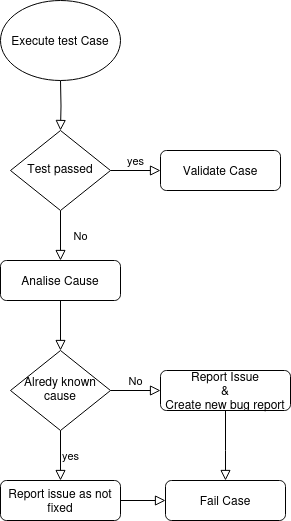

The diagram above was exported from draw.io. Its source (the exported page's mxGraphModel, read from the mxfile embedded in the PNG):
<mxGraphModel dx="1050" dy="574" grid="1" gridSize="10" guides="1" tooltips="1" connect="1" arrows="1" fold="1" page="1" pageScale="1" pageWidth="827" pageHeight="1169" math="0" shadow="0">
  <root>
    <mxCell id="WIyWlLk6GJQsqaUBKTNV-0" />
    <mxCell id="WIyWlLk6GJQsqaUBKTNV-1" parent="WIyWlLk6GJQsqaUBKTNV-0" />
    <mxCell id="WIyWlLk6GJQsqaUBKTNV-2" value="" style="rounded=0;html=1;jettySize=auto;orthogonalLoop=1;fontSize=11;endArrow=block;endFill=0;endSize=8;strokeWidth=1;shadow=0;labelBackgroundColor=none;edgeStyle=orthogonalEdgeStyle;" parent="WIyWlLk6GJQsqaUBKTNV-1" target="WIyWlLk6GJQsqaUBKTNV-6" edge="1">
      <mxGeometry relative="1" as="geometry">
        <mxPoint x="220" y="120" as="sourcePoint" />
      </mxGeometry>
    </mxCell>
    <mxCell id="WIyWlLk6GJQsqaUBKTNV-4" value="No" style="rounded=0;html=1;jettySize=auto;orthogonalLoop=1;fontSize=11;endArrow=block;endFill=0;endSize=8;strokeWidth=1;shadow=0;labelBackgroundColor=none;edgeStyle=orthogonalEdgeStyle;entryX=0.5;entryY=0;entryDx=0;entryDy=0;" parent="WIyWlLk6GJQsqaUBKTNV-1" source="WIyWlLk6GJQsqaUBKTNV-6" target="ec605hBlmzd_pk4zuNL3-1" edge="1">
      <mxGeometry y="20" relative="1" as="geometry">
        <mxPoint as="offset" />
        <mxPoint x="220" y="290" as="targetPoint" />
      </mxGeometry>
    </mxCell>
    <mxCell id="WIyWlLk6GJQsqaUBKTNV-5" value="yes" style="edgeStyle=orthogonalEdgeStyle;rounded=0;html=1;jettySize=auto;orthogonalLoop=1;fontSize=11;endArrow=block;endFill=0;endSize=8;strokeWidth=1;shadow=0;labelBackgroundColor=none;" parent="WIyWlLk6GJQsqaUBKTNV-1" source="WIyWlLk6GJQsqaUBKTNV-6" target="WIyWlLk6GJQsqaUBKTNV-7" edge="1">
      <mxGeometry y="10" relative="1" as="geometry">
        <mxPoint as="offset" />
      </mxGeometry>
    </mxCell>
    <mxCell id="WIyWlLk6GJQsqaUBKTNV-6" value="Test passed" style="rhombus;whiteSpace=wrap;html=1;shadow=0;fontFamily=Helvetica;fontSize=12;align=center;strokeWidth=1;spacing=6;spacingTop=-4;" parent="WIyWlLk6GJQsqaUBKTNV-1" vertex="1">
      <mxGeometry x="170" y="170" width="100" height="80" as="geometry" />
    </mxCell>
    <mxCell id="WIyWlLk6GJQsqaUBKTNV-7" value="Validate Case" style="rounded=1;whiteSpace=wrap;html=1;fontSize=12;glass=0;strokeWidth=1;shadow=0;" parent="WIyWlLk6GJQsqaUBKTNV-1" vertex="1">
      <mxGeometry x="320" y="190" width="120" height="40" as="geometry" />
    </mxCell>
    <mxCell id="WIyWlLk6GJQsqaUBKTNV-8" value="" style="rounded=0;html=1;jettySize=auto;orthogonalLoop=1;fontSize=11;endArrow=block;endFill=0;endSize=8;strokeWidth=1;shadow=0;labelBackgroundColor=none;edgeStyle=orthogonalEdgeStyle;exitX=0.5;exitY=1;exitDx=0;exitDy=0;entryX=0.5;entryY=0;entryDx=0;entryDy=0;" parent="WIyWlLk6GJQsqaUBKTNV-1" source="ec605hBlmzd_pk4zuNL3-1" target="ec605hBlmzd_pk4zuNL3-2" edge="1">
      <mxGeometry x="0.6" y="40" relative="1" as="geometry">
        <mxPoint as="offset" />
        <mxPoint x="220" y="360" as="sourcePoint" />
        <mxPoint x="220" y="380" as="targetPoint" />
      </mxGeometry>
    </mxCell>
    <mxCell id="ec605hBlmzd_pk4zuNL3-0" value="Execute test Case" style="ellipse;whiteSpace=wrap;html=1;" vertex="1" parent="WIyWlLk6GJQsqaUBKTNV-1">
      <mxGeometry x="160" y="40" width="120" height="80" as="geometry" />
    </mxCell>
    <mxCell id="ec605hBlmzd_pk4zuNL3-1" value="Analise Cause" style="rounded=1;whiteSpace=wrap;html=1;fontSize=12;glass=0;strokeWidth=1;shadow=0;" vertex="1" parent="WIyWlLk6GJQsqaUBKTNV-1">
      <mxGeometry x="160" y="300" width="120" height="40" as="geometry" />
    </mxCell>
    <mxCell id="ec605hBlmzd_pk4zuNL3-2" value="Alredy known&lt;br&gt;cause" style="rhombus;whiteSpace=wrap;html=1;shadow=0;fontFamily=Helvetica;fontSize=12;align=center;strokeWidth=1;spacing=6;spacingTop=-4;" vertex="1" parent="WIyWlLk6GJQsqaUBKTNV-1">
      <mxGeometry x="170" y="390" width="100" height="80" as="geometry" />
    </mxCell>
    <mxCell id="ec605hBlmzd_pk4zuNL3-3" value="No" style="edgeStyle=orthogonalEdgeStyle;rounded=0;html=1;jettySize=auto;orthogonalLoop=1;fontSize=11;endArrow=block;endFill=0;endSize=8;strokeWidth=1;shadow=0;labelBackgroundColor=none;exitX=1;exitY=0.5;exitDx=0;exitDy=0;" edge="1" parent="WIyWlLk6GJQsqaUBKTNV-1" target="ec605hBlmzd_pk4zuNL3-4" source="ec605hBlmzd_pk4zuNL3-2">
      <mxGeometry y="10" relative="1" as="geometry">
        <mxPoint as="offset" />
        <mxPoint x="270" y="430" as="sourcePoint" />
      </mxGeometry>
    </mxCell>
    <mxCell id="ec605hBlmzd_pk4zuNL3-4" value="Report Issue&lt;br&gt;&amp;amp;&lt;br&gt;Create new bug report" style="rounded=1;whiteSpace=wrap;html=1;fontSize=12;glass=0;strokeWidth=1;shadow=0;" vertex="1" parent="WIyWlLk6GJQsqaUBKTNV-1">
      <mxGeometry x="320" y="410" width="130" height="40" as="geometry" />
    </mxCell>
    <mxCell id="ec605hBlmzd_pk4zuNL3-5" value="Fail Case" style="rounded=1;whiteSpace=wrap;html=1;fontSize=12;glass=0;strokeWidth=1;shadow=0;" vertex="1" parent="WIyWlLk6GJQsqaUBKTNV-1">
      <mxGeometry x="325" y="520" width="120" height="40" as="geometry" />
    </mxCell>
    <mxCell id="ec605hBlmzd_pk4zuNL3-9" value="yes" style="edgeStyle=orthogonalEdgeStyle;rounded=0;html=1;jettySize=auto;orthogonalLoop=1;fontSize=11;endArrow=block;endFill=0;endSize=8;strokeWidth=1;shadow=0;labelBackgroundColor=none;entryX=0.5;entryY=0;entryDx=0;entryDy=0;exitX=0.5;exitY=1;exitDx=0;exitDy=0;" edge="1" parent="WIyWlLk6GJQsqaUBKTNV-1" target="ec605hBlmzd_pk4zuNL3-10" source="ec605hBlmzd_pk4zuNL3-2">
      <mxGeometry y="10" relative="1" as="geometry">
        <mxPoint as="offset" />
        <mxPoint x="170" y="550" as="sourcePoint" />
      </mxGeometry>
    </mxCell>
    <mxCell id="ec605hBlmzd_pk4zuNL3-10" value="Report issue as not fixed" style="rounded=1;whiteSpace=wrap;html=1;fontSize=12;glass=0;strokeWidth=1;shadow=0;" vertex="1" parent="WIyWlLk6GJQsqaUBKTNV-1">
      <mxGeometry x="160" y="520" width="120" height="40" as="geometry" />
    </mxCell>
    <mxCell id="ec605hBlmzd_pk4zuNL3-11" value="" style="edgeStyle=orthogonalEdgeStyle;rounded=0;html=1;jettySize=auto;orthogonalLoop=1;fontSize=11;endArrow=block;endFill=0;endSize=8;strokeWidth=1;shadow=0;labelBackgroundColor=none;exitX=0.5;exitY=1;exitDx=0;exitDy=0;entryX=0.5;entryY=0;entryDx=0;entryDy=0;" edge="1" parent="WIyWlLk6GJQsqaUBKTNV-1" source="ec605hBlmzd_pk4zuNL3-4" target="ec605hBlmzd_pk4zuNL3-5">
      <mxGeometry y="10" relative="1" as="geometry">
        <mxPoint as="offset" />
        <mxPoint x="280" y="440" as="sourcePoint" />
        <mxPoint x="330" y="440" as="targetPoint" />
        <Array as="points">
          <mxPoint x="385" y="490" />
          <mxPoint x="385" y="490" />
        </Array>
      </mxGeometry>
    </mxCell>
    <mxCell id="ec605hBlmzd_pk4zuNL3-14" value="" style="edgeStyle=orthogonalEdgeStyle;rounded=0;html=1;jettySize=auto;orthogonalLoop=1;fontSize=11;endArrow=block;endFill=0;endSize=8;strokeWidth=1;shadow=0;labelBackgroundColor=none;entryX=0;entryY=0.5;entryDx=0;entryDy=0;exitX=1;exitY=0.5;exitDx=0;exitDy=0;" edge="1" parent="WIyWlLk6GJQsqaUBKTNV-1" source="ec605hBlmzd_pk4zuNL3-10" target="ec605hBlmzd_pk4zuNL3-5">
      <mxGeometry y="10" relative="1" as="geometry">
        <mxPoint as="offset" />
        <mxPoint x="230" y="480" as="sourcePoint" />
        <mxPoint x="230" y="530" as="targetPoint" />
      </mxGeometry>
    </mxCell>
  </root>
</mxGraphModel>